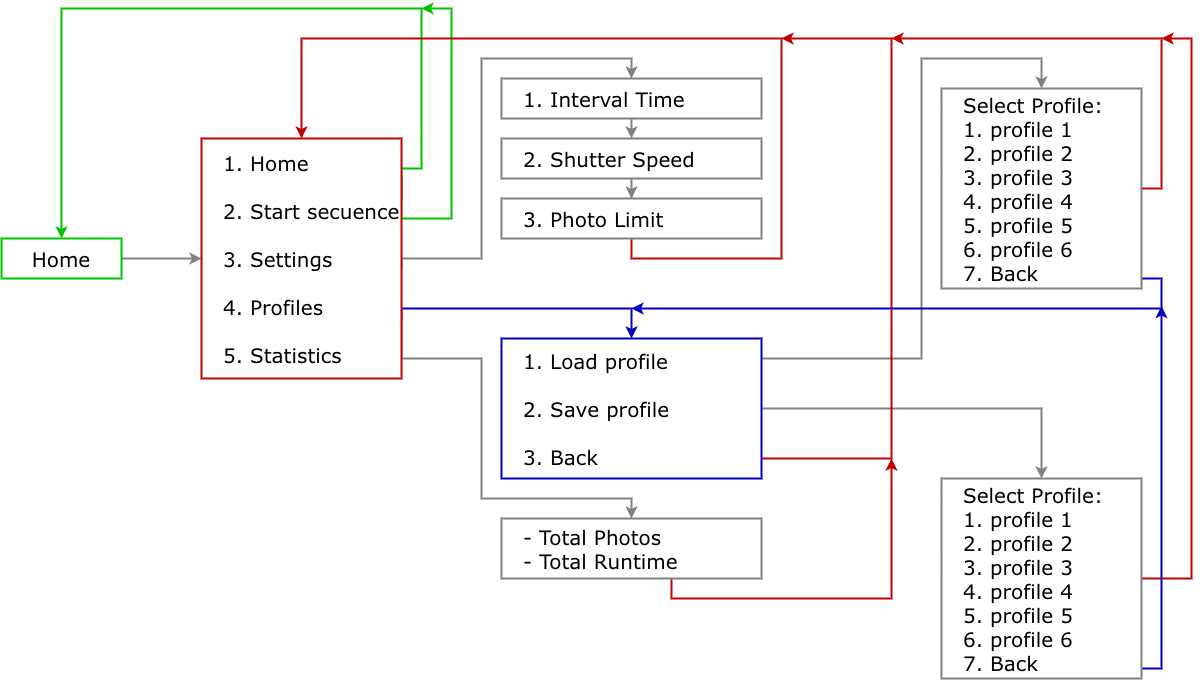

The diagram above was exported from draw.io. Its source (the exported page's mxGraphModel, read from the mxfile embedded in the PNG):
<mxGraphModel dx="1290" dy="1979" grid="1" gridSize="10" guides="1" tooltips="1" connect="1" arrows="1" fold="1" page="1" pageScale="1" pageWidth="827" pageHeight="1169" math="0" shadow="0">
  <root>
    <mxCell id="0" />
    <mxCell id="1" parent="0" />
    <mxCell id="Zu6ny8I-mLjBp_d50aWA-3" edge="1" parent="1" source="Zu6ny8I-mLjBp_d50aWA-1" style="edgeStyle=orthogonalEdgeStyle;rounded=0;orthogonalLoop=1;jettySize=auto;html=1;exitX=1;exitY=0.5;exitDx=0;exitDy=0;entryX=0;entryY=0.5;entryDx=0;entryDy=0;strokeWidth=2;strokeColor=#808080;" target="Zu6ny8I-mLjBp_d50aWA-2">
      <mxGeometry relative="1" as="geometry" />
    </mxCell>
    <mxCell id="Zu6ny8I-mLjBp_d50aWA-1" parent="1" style="rounded=0;whiteSpace=wrap;html=1;fontFamily=Verdana;fontSize=20;strokeWidth=2;strokeColor=#00C300;" value="Home" vertex="1">
      <mxGeometry height="40" width="120" x="240" y="200" as="geometry" />
    </mxCell>
    <mxCell id="Zu6ny8I-mLjBp_d50aWA-4" edge="1" parent="1" source="Zu6ny8I-mLjBp_d50aWA-2" style="edgeStyle=orthogonalEdgeStyle;rounded=0;orthogonalLoop=1;jettySize=auto;html=1;exitX=1;exitY=0.25;exitDx=0;exitDy=0;entryX=0.5;entryY=0;entryDx=0;entryDy=0;strokeWidth=2;strokeColor=#00C300;" target="Zu6ny8I-mLjBp_d50aWA-1">
      <mxGeometry relative="1" as="geometry">
        <Array as="points">
          <mxPoint x="640" y="130" />
          <mxPoint x="660" y="130" />
          <mxPoint x="660" y="-30" />
          <mxPoint x="300" y="-30" />
        </Array>
      </mxGeometry>
    </mxCell>
    <mxCell id="Zu6ny8I-mLjBp_d50aWA-5" edge="1" parent="1" style="edgeStyle=orthogonalEdgeStyle;rounded=0;orthogonalLoop=1;jettySize=auto;html=1;exitX=1;exitY=0.25;exitDx=0;exitDy=0;strokeWidth=2;strokeColor=#00C300;">
      <mxGeometry relative="1" as="geometry">
        <Array as="points">
          <mxPoint x="640" y="180" />
          <mxPoint x="690" y="180" />
          <mxPoint x="690" y="-30" />
        </Array>
        <mxPoint x="640" y="140" as="sourcePoint" />
        <mxPoint x="660" y="-30" as="targetPoint" />
      </mxGeometry>
    </mxCell>
    <mxCell id="Zu6ny8I-mLjBp_d50aWA-8" edge="1" parent="1" style="edgeStyle=orthogonalEdgeStyle;rounded=0;orthogonalLoop=1;jettySize=auto;html=1;exitX=1;exitY=0.5;exitDx=0;exitDy=0;entryX=0.5;entryY=0;entryDx=0;entryDy=0;strokeWidth=2;strokeColor=#808080;" target="Zu6ny8I-mLjBp_d50aWA-12">
      <mxGeometry relative="1" as="geometry">
        <Array as="points">
          <mxPoint x="640" y="220" />
          <mxPoint x="720" y="220" />
          <mxPoint x="720" y="20" />
          <mxPoint x="870" y="20" />
        </Array>
        <mxPoint x="640" y="230" as="sourcePoint" />
        <mxPoint x="870" y="50" as="targetPoint" />
      </mxGeometry>
    </mxCell>
    <mxCell id="Zu6ny8I-mLjBp_d50aWA-18" edge="1" parent="1" source="Zu6ny8I-mLjBp_d50aWA-2" style="edgeStyle=orthogonalEdgeStyle;rounded=0;orthogonalLoop=1;jettySize=auto;html=1;exitX=1;exitY=0.75;exitDx=0;exitDy=0;entryX=0.5;entryY=0;entryDx=0;entryDy=0;strokeWidth=2;strokeColor=#0000C3;" target="Zu6ny8I-mLjBp_d50aWA-17">
      <mxGeometry relative="1" as="geometry">
        <Array as="points">
          <mxPoint x="640" y="270" />
          <mxPoint x="870" y="270" />
        </Array>
      </mxGeometry>
    </mxCell>
    <mxCell id="Zu6ny8I-mLjBp_d50aWA-27" edge="1" parent="1" source="Zu6ny8I-mLjBp_d50aWA-2" style="edgeStyle=orthogonalEdgeStyle;rounded=0;orthogonalLoop=1;jettySize=auto;html=1;exitX=1;exitY=0.75;exitDx=0;exitDy=0;entryX=0.5;entryY=0;entryDx=0;entryDy=0;strokeWidth=2;strokeColor=#808080;" target="Zu6ny8I-mLjBp_d50aWA-28">
      <mxGeometry relative="1" as="geometry">
        <Array as="points">
          <mxPoint x="640" y="320" />
          <mxPoint x="720" y="320" />
          <mxPoint x="720" y="460" />
          <mxPoint x="870" y="460" />
        </Array>
        <mxPoint x="870" y="500" as="targetPoint" />
      </mxGeometry>
    </mxCell>
    <mxCell id="Zu6ny8I-mLjBp_d50aWA-2" parent="1" style="rounded=0;html=1;align=left;fontSize=20;labelPosition=center;verticalLabelPosition=middle;verticalAlign=middle;whiteSpace=wrap;spacingLeft=20;fontFamily=Verdana;strokeColor=light-dark(#c30000, #ededed);strokeWidth=2;" value="1. Home&lt;div&gt;&lt;br&gt;&lt;div&gt;2. Start secuence&lt;/div&gt;&lt;div&gt;&lt;br&gt;&lt;/div&gt;&lt;div&gt;3&lt;font&gt;. Settings&lt;/font&gt;&lt;/div&gt;&lt;div&gt;&lt;font&gt;&lt;br&gt;&lt;/font&gt;&lt;/div&gt;&lt;div&gt;&lt;font&gt;4. Profiles&lt;/font&gt;&lt;/div&gt;&lt;div&gt;&lt;br&gt;&lt;/div&gt;&lt;div&gt;5.&amp;nbsp;&lt;span style=&quot;background-color: transparent; color: light-dark(rgb(0, 0, 0), rgb(255, 255, 255));&quot;&gt;Statistics&lt;/span&gt;&lt;/div&gt;&lt;/div&gt;" vertex="1">
      <mxGeometry height="240" width="200" x="440" y="100" as="geometry" />
    </mxCell>
    <mxCell id="Zu6ny8I-mLjBp_d50aWA-11" edge="1" parent="1" source="Zu6ny8I-mLjBp_d50aWA-15" style="edgeStyle=orthogonalEdgeStyle;rounded=0;orthogonalLoop=1;jettySize=auto;html=1;exitX=0.5;exitY=1;exitDx=0;exitDy=0;entryX=0.5;entryY=0;entryDx=0;entryDy=0;strokeWidth=2;strokeColor=light-dark(#c30000, #ededed);" target="Zu6ny8I-mLjBp_d50aWA-2">
      <mxGeometry relative="1" as="geometry">
        <Array as="points">
          <mxPoint x="870" y="220" />
          <mxPoint x="1020" y="220" />
          <mxPoint x="1020" />
          <mxPoint x="540" />
        </Array>
        <mxPoint x="870" y="240" as="sourcePoint" />
        <mxPoint x="690" y="40" as="targetPoint" />
      </mxGeometry>
    </mxCell>
    <mxCell id="Zu6ny8I-mLjBp_d50aWA-14" edge="1" parent="1" source="Zu6ny8I-mLjBp_d50aWA-12" style="edgeStyle=orthogonalEdgeStyle;rounded=0;orthogonalLoop=1;jettySize=auto;html=1;exitX=0.5;exitY=1;exitDx=0;exitDy=0;entryX=0.5;entryY=0;entryDx=0;entryDy=0;strokeWidth=2;strokeColor=#808080;" target="Zu6ny8I-mLjBp_d50aWA-13">
      <mxGeometry relative="1" as="geometry" />
    </mxCell>
    <mxCell id="Zu6ny8I-mLjBp_d50aWA-12" parent="1" style="rounded=0;html=1;align=left;fontSize=20;labelPosition=center;verticalLabelPosition=middle;verticalAlign=middle;whiteSpace=wrap;spacingLeft=20;fontFamily=Verdana;strokeWidth=2;strokeColor=#808080;" value="1. Interval Time" vertex="1">
      <mxGeometry height="40" width="260" x="740" y="40" as="geometry" />
    </mxCell>
    <mxCell id="Zu6ny8I-mLjBp_d50aWA-16" edge="1" parent="1" source="Zu6ny8I-mLjBp_d50aWA-13" style="edgeStyle=orthogonalEdgeStyle;rounded=0;orthogonalLoop=1;jettySize=auto;html=1;entryX=0.5;entryY=0;entryDx=0;entryDy=0;strokeWidth=2;strokeColor=#808080;" target="Zu6ny8I-mLjBp_d50aWA-15">
      <mxGeometry relative="1" as="geometry" />
    </mxCell>
    <mxCell id="Zu6ny8I-mLjBp_d50aWA-13" parent="1" style="rounded=0;html=1;align=left;fontSize=20;labelPosition=center;verticalLabelPosition=middle;verticalAlign=middle;whiteSpace=wrap;spacingLeft=20;fontFamily=Verdana;strokeWidth=2;strokeColor=#808080;" value="2. Shutter Speed" vertex="1">
      <mxGeometry height="40" width="260" x="740" y="100" as="geometry" />
    </mxCell>
    <mxCell id="Zu6ny8I-mLjBp_d50aWA-15" parent="1" style="rounded=0;html=1;align=left;fontSize=20;labelPosition=center;verticalLabelPosition=middle;verticalAlign=middle;whiteSpace=wrap;spacingLeft=20;fontFamily=Verdana;strokeWidth=2;strokeColor=#808080;" value="3. Photo Limit" vertex="1">
      <mxGeometry height="40" width="260" x="740" y="160" as="geometry" />
    </mxCell>
    <mxCell id="Zu6ny8I-mLjBp_d50aWA-20" edge="1" parent="1" source="Zu6ny8I-mLjBp_d50aWA-17" style="edgeStyle=orthogonalEdgeStyle;rounded=0;orthogonalLoop=1;jettySize=auto;html=1;exitX=1;exitY=0.25;exitDx=0;exitDy=0;entryX=0.5;entryY=0;entryDx=0;entryDy=0;strokeWidth=2;strokeColor=#808080;" target="Zu6ny8I-mLjBp_d50aWA-19">
      <mxGeometry relative="1" as="geometry">
        <Array as="points">
          <mxPoint x="990" y="335" />
          <mxPoint x="990" y="320" />
          <mxPoint x="1160" y="320" />
          <mxPoint x="1160" y="20" />
          <mxPoint x="1280" y="20" />
        </Array>
      </mxGeometry>
    </mxCell>
    <mxCell id="Zu6ny8I-mLjBp_d50aWA-22" edge="1" parent="1" source="Zu6ny8I-mLjBp_d50aWA-17" style="edgeStyle=orthogonalEdgeStyle;rounded=0;orthogonalLoop=1;jettySize=auto;html=1;exitX=1;exitY=0.5;exitDx=0;exitDy=0;entryX=0.5;entryY=0;entryDx=0;entryDy=0;strokeWidth=2;strokeColor=#808080;" target="Zu6ny8I-mLjBp_d50aWA-21">
      <mxGeometry relative="1" as="geometry" />
    </mxCell>
    <mxCell id="Zu6ny8I-mLjBp_d50aWA-26" edge="1" parent="1" source="Zu6ny8I-mLjBp_d50aWA-17" style="edgeStyle=orthogonalEdgeStyle;rounded=0;orthogonalLoop=1;jettySize=auto;html=1;exitX=1;exitY=0.75;exitDx=0;exitDy=0;strokeWidth=2;strokeColor=light-dark(#c30000, #ededed);">
      <mxGeometry relative="1" as="geometry">
        <Array as="points">
          <mxPoint x="970" y="405" />
          <mxPoint x="970" y="420" />
          <mxPoint x="1130" y="420" />
          <mxPoint x="1130" />
        </Array>
        <mxPoint x="1020" as="targetPoint" />
      </mxGeometry>
    </mxCell>
    <mxCell id="Zu6ny8I-mLjBp_d50aWA-17" parent="1" style="rounded=0;html=1;align=left;fontSize=20;labelPosition=center;verticalLabelPosition=middle;verticalAlign=middle;whiteSpace=wrap;spacingLeft=20;fontFamily=Verdana;strokeWidth=2;strokeColor=#0000C3;" value="1. Load profile&lt;div&gt;&lt;br&gt;&lt;div&gt;2. Save profile&lt;/div&gt;&lt;div&gt;&lt;br&gt;&lt;/div&gt;&lt;div&gt;3&lt;font&gt;. Back&lt;/font&gt;&lt;/div&gt;&lt;/div&gt;" vertex="1">
      <mxGeometry height="140" width="260" x="740" y="300" as="geometry" />
    </mxCell>
    <mxCell id="Zu6ny8I-mLjBp_d50aWA-24" edge="1" parent="1" source="Zu6ny8I-mLjBp_d50aWA-19" style="edgeStyle=orthogonalEdgeStyle;rounded=0;orthogonalLoop=1;jettySize=auto;html=1;exitX=1;exitY=0.75;exitDx=0;exitDy=0;strokeWidth=2;strokeColor=#0000C3;">
      <mxGeometry relative="1" as="geometry">
        <Array as="points">
          <mxPoint x="1300" y="200" />
          <mxPoint x="1300" y="240" />
          <mxPoint x="1400" y="240" />
          <mxPoint x="1400" y="270" />
        </Array>
        <mxPoint x="1300" y="190" as="sourcePoint" />
        <mxPoint x="870" y="270" as="targetPoint" />
      </mxGeometry>
    </mxCell>
    <mxCell id="Zu6ny8I-mLjBp_d50aWA-25" edge="1" parent="1" source="Zu6ny8I-mLjBp_d50aWA-19" style="edgeStyle=orthogonalEdgeStyle;rounded=0;orthogonalLoop=1;jettySize=auto;html=1;strokeWidth=2;strokeColor=light-dark(#c30000, #ededed);">
      <mxGeometry relative="1" as="geometry">
        <Array as="points">
          <mxPoint x="1400" y="150" />
          <mxPoint x="1400" />
        </Array>
        <mxPoint x="1130" as="targetPoint" />
      </mxGeometry>
    </mxCell>
    <mxCell id="Zu6ny8I-mLjBp_d50aWA-19" parent="1" style="rounded=0;html=1;align=left;fontSize=20;labelPosition=center;verticalLabelPosition=middle;verticalAlign=middle;whiteSpace=wrap;spacingLeft=20;fontFamily=Verdana;strokeWidth=2;strokeColor=#808080;" value="&lt;div&gt;&lt;span style=&quot;background-color: transparent; color: light-dark(rgb(0, 0, 0), rgb(255, 255, 255));&quot;&gt;Select Profile&lt;/span&gt;:&lt;/div&gt;1. profile&amp;nbsp;1&lt;div&gt;&lt;div&gt;2.&amp;nbsp;&lt;span style=&quot;background-color: transparent; color: light-dark(rgb(0, 0, 0), rgb(255, 255, 255));&quot;&gt;profile&lt;/span&gt;&lt;span style=&quot;background-color: transparent; color: light-dark(rgb(0, 0, 0), rgb(255, 255, 255));&quot;&gt;&amp;nbsp;2&lt;/span&gt;&lt;/div&gt;&lt;div&gt;3&lt;font&gt;.&amp;nbsp;&lt;/font&gt;&lt;span style=&quot;background-color: transparent; color: light-dark(rgb(0, 0, 0), rgb(255, 255, 255));&quot;&gt;profile&lt;/span&gt;&lt;span style=&quot;background-color: transparent; color: light-dark(rgb(0, 0, 0), rgb(255, 255, 255));&quot;&gt;&amp;nbsp;3&lt;/span&gt;&lt;/div&gt;&lt;div&gt;&lt;font&gt;4.&amp;nbsp;&lt;/font&gt;&lt;span style=&quot;background-color: transparent; color: light-dark(rgb(0, 0, 0), rgb(255, 255, 255));&quot;&gt;profile&lt;/span&gt;&lt;span style=&quot;background-color: transparent; color: light-dark(rgb(0, 0, 0), rgb(255, 255, 255));&quot;&gt;&amp;nbsp;4&lt;/span&gt;&lt;/div&gt;&lt;div&gt;5.&amp;nbsp;&lt;span style=&quot;background-color: transparent; color: light-dark(rgb(0, 0, 0), rgb(255, 255, 255));&quot;&gt;profile&lt;/span&gt;&lt;span style=&quot;background-color: transparent; color: light-dark(rgb(0, 0, 0), rgb(255, 255, 255));&quot;&gt;&amp;nbsp;5&lt;/span&gt;&lt;/div&gt;&lt;/div&gt;&lt;div&gt;6.&amp;nbsp;&lt;span style=&quot;background-color: transparent; color: light-dark(rgb(0, 0, 0), rgb(255, 255, 255));&quot;&gt;profile 6&lt;/span&gt;&lt;/div&gt;&lt;div&gt;&lt;span style=&quot;background-color: transparent; color: light-dark(rgb(0, 0, 0), rgb(255, 255, 255));&quot;&gt;7. Back&lt;/span&gt;&lt;/div&gt;" vertex="1">
      <mxGeometry height="200" width="200" x="1180" y="50" as="geometry" />
    </mxCell>
    <mxCell id="Zu6ny8I-mLjBp_d50aWA-30" edge="1" parent="1" source="Zu6ny8I-mLjBp_d50aWA-21" style="edgeStyle=orthogonalEdgeStyle;rounded=0;orthogonalLoop=1;jettySize=auto;html=1;exitX=1;exitY=0.5;exitDx=0;exitDy=0;strokeColor=#C30000;strokeWidth=2;">
      <mxGeometry relative="1" as="geometry">
        <Array as="points">
          <mxPoint x="1430" y="540" />
          <mxPoint x="1430" />
        </Array>
        <mxPoint x="1400" as="targetPoint" />
      </mxGeometry>
    </mxCell>
    <mxCell id="Zu6ny8I-mLjBp_d50aWA-31" edge="1" parent="1" source="Zu6ny8I-mLjBp_d50aWA-21" style="edgeStyle=orthogonalEdgeStyle;rounded=0;orthogonalLoop=1;jettySize=auto;html=1;exitX=1;exitY=0.75;exitDx=0;exitDy=0;strokeWidth=2;strokeColor=#0000C3;">
      <mxGeometry relative="1" as="geometry">
        <Array as="points">
          <mxPoint x="1370" y="590" />
          <mxPoint x="1370" y="630" />
          <mxPoint x="1400" y="630" />
        </Array>
        <mxPoint x="1400" y="267.5" as="targetPoint" />
      </mxGeometry>
    </mxCell>
    <mxCell id="Zu6ny8I-mLjBp_d50aWA-21" parent="1" style="rounded=0;html=1;align=left;fontSize=20;labelPosition=center;verticalLabelPosition=middle;verticalAlign=middle;whiteSpace=wrap;spacingLeft=20;fontFamily=Verdana;strokeWidth=2;strokeColor=#808080;" value="&lt;div&gt;&lt;span style=&quot;background-color: transparent; color: light-dark(rgb(0, 0, 0), rgb(255, 255, 255));&quot;&gt;Select Profile&lt;/span&gt;:&lt;/div&gt;1. profile 1&lt;div&gt;&lt;div&gt;2. &lt;span style=&quot;background-color: transparent; color: light-dark(rgb(0, 0, 0), rgb(255, 255, 255));&quot;&gt;profile&lt;/span&gt;&lt;span style=&quot;background-color: transparent; color: light-dark(rgb(0, 0, 0), rgb(255, 255, 255));&quot;&gt; 2&lt;/span&gt;&lt;/div&gt;&lt;div&gt;3. &lt;span style=&quot;background-color: transparent; color: light-dark(rgb(0, 0, 0), rgb(255, 255, 255));&quot;&gt;profile&lt;/span&gt;&lt;span style=&quot;background-color: transparent; color: light-dark(rgb(0, 0, 0), rgb(255, 255, 255));&quot;&gt; 3&lt;/span&gt;&lt;/div&gt;&lt;div&gt;4. &lt;span style=&quot;background-color: transparent; color: light-dark(rgb(0, 0, 0), rgb(255, 255, 255));&quot;&gt;profile&lt;/span&gt;&lt;span style=&quot;background-color: transparent; color: light-dark(rgb(0, 0, 0), rgb(255, 255, 255));&quot;&gt; 4&lt;/span&gt;&lt;/div&gt;&lt;div&gt;5. &lt;span style=&quot;background-color: transparent; color: light-dark(rgb(0, 0, 0), rgb(255, 255, 255));&quot;&gt;profile&lt;/span&gt;&lt;span style=&quot;background-color: transparent; color: light-dark(rgb(0, 0, 0), rgb(255, 255, 255));&quot;&gt; 5&lt;/span&gt;&lt;/div&gt;&lt;/div&gt;&lt;div&gt;6. &lt;span style=&quot;background-color: transparent; color: light-dark(rgb(0, 0, 0), rgb(255, 255, 255));&quot;&gt;profile 6&lt;/span&gt;&lt;/div&gt;&lt;div&gt;&lt;span style=&quot;background-color: transparent; color: light-dark(rgb(0, 0, 0), rgb(255, 255, 255));&quot;&gt;7. Back&lt;/span&gt;&lt;/div&gt;" vertex="1">
      <mxGeometry height="200" width="200" x="1180" y="440" as="geometry" />
    </mxCell>
    <mxCell id="Zu6ny8I-mLjBp_d50aWA-29" edge="1" parent="1" source="Zu6ny8I-mLjBp_d50aWA-28" style="edgeStyle=orthogonalEdgeStyle;rounded=0;orthogonalLoop=1;jettySize=auto;html=1;strokeWidth=2;strokeColor=#C30000;">
      <mxGeometry relative="1" as="geometry">
        <Array as="points">
          <mxPoint x="910" y="560" />
          <mxPoint x="1130" y="560" />
        </Array>
        <mxPoint x="1130" y="420" as="targetPoint" />
      </mxGeometry>
    </mxCell>
    <mxCell id="Zu6ny8I-mLjBp_d50aWA-28" parent="1" style="rounded=0;html=1;align=left;fontSize=20;labelPosition=center;verticalLabelPosition=middle;verticalAlign=middle;whiteSpace=wrap;spacingLeft=20;fontFamily=Verdana;strokeWidth=2;strokeColor=#808080;" value="- Total Photos&lt;div&gt;&lt;span style=&quot;background-color: transparent; color: light-dark(rgb(0, 0, 0), rgb(255, 255, 255));&quot;&gt;-&amp;nbsp;&lt;/span&gt;&lt;span style=&quot;background-color: transparent; color: light-dark(rgb(0, 0, 0), rgb(255, 255, 255));&quot;&gt;Total Runtime&lt;/span&gt;&lt;/div&gt;" vertex="1">
      <mxGeometry height="60" width="260" x="740" y="480" as="geometry" />
    </mxCell>
  </root>
</mxGraphModel>